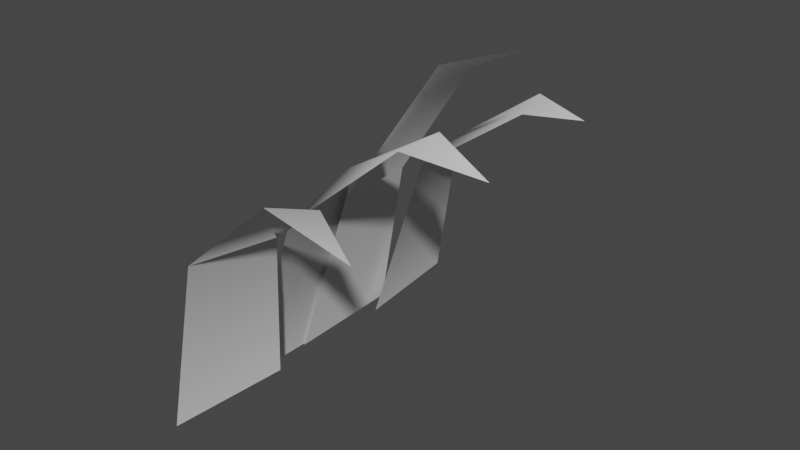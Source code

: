 # Source: Vegatation.blend  (saved by Blender 3.0.42; exported with 4.5.12 LTS)
import bpy
from mathutils import Matrix  # noqa: F401  (used for matrix-valued properties, if any)

bpy.ops.wm.read_factory_settings(use_empty=True)
scene = bpy.context.scene
scene.name = 'Scene'

# ---- collections
col_collection = bpy.data.collections.new('Collection'); scene.collection.children.link(col_collection)

# ---- world
world_world = bpy.data.worlds.new('World'); scene.world = world_world
world_world.use_nodes = True; world_world.node_tree.nodes.clear()
_N = world_world.node_tree.nodes; _L = world_world.node_tree.links
n0 = _N.new('ShaderNodeOutputWorld'); n0.name = 'World Output'; n0.location = (300, 300)
n1 = _N.new('ShaderNodeBackground'); n1.name = 'Background'; n1.location = (10, 300)
n1.inputs[0].default_value = (0.05088, 0.05088, 0.05088, 1.0)
_L.new(n1.outputs[0], n0.inputs[0])
n0.is_active_output = True
world_world.color = (0.05088, 0.05088, 0.05088)
world_world.use_sun_shadow = False
world_world.sun_shadow_jitter_overblur = 0.0

# ---- meshes
me_plane = bpy.data.meshes.new('Plane')
me_plane.from_pydata([(-0.001405, -1.563, 0.00386), (2.771, -1.236, 0.2851), (-0.001405, 0.4366, 0.00386), (3.18, 0.04145, 0.4339), (4.756, -0.91, -0.8299), (4.756, -0.05263, -0.8299), (4.708, -0.2258, -1.871), (0.03442, -3.099, -0.09457), (2.715, -2.937, 0.4383), (0.07998, -1.152, -0.2197), (2.821, -1.627, 0.1489), (4.512, -2.962, -0.5507), (4.292, -2.167, -0.7864), (4.351, -2.621, -1.739), (0.009214, -0.4116, -0.02532), (2.778, -0.06336, 0.2657), (-0.01191, 1.587, 0.03273), (2.764, 1.282, 0.3047), (5.386, 0.2883, -0.2881), (5.104, 1.097, -0.3174), (5.943, 0.8989, -1.071), (0.07082, 1.122, -0.1946), (2.816, 1.582, 0.1629), (-0.0003073, 3.08, 0.0008442), (2.722, 2.899, 0.4208), (4.241, 2.211, -0.8185), (4.227, 2.993, -0.6074), (4.488, 2.653, -1.599)], [], [(0, 2, 3, 1), (3, 5, 4, 1), (5, 6, 4), (7, 9, 10, 8), (10, 12, 11, 8), (12, 13, 11), (14, 16, 17, 15), (17, 19, 18, 15), (19, 20, 18), (21, 23, 24, 22), (24, 26, 25, 22), (26, 27, 25)])
me_plane.polygons.foreach_set('use_smooth', [True] * 12)
_uv = me_plane.uv_layers.new(name='UVMap')
_uv.uv.foreach_set('vector', [0.9999, 0.3276, 0.9999, 5.723e-05, 0.5435, 0.05365, 0.5435, 0.274, 0.5435, 0.05365, 0.1707, 0.08018, 0.1707, 0.2206, 0.5435, 0.274, 0.1707, 0.08018, 5.723e-05, 0.1085, 0.1707, 0.2206, 0.9999, 0.3276, 0.9999, 5.723e-05, 0.5435, 0.05365, 0.5435, 0.274, 0.5435, 0.05365, 0.1707, 0.08018, 0.1707, 0.2206, 0.5435, 0.274, 0.1707, 0.08018, 5.723e-05, 0.1085, 0.1707, 0.2206, 0.9999, 0.3276, 0.9999, 5.723e-05, 0.5435, 0.05365, 0.5435, 0.274, 0.5435, 0.05365, 0.1707, 0.08018, 0.1707, 0.2206, 0.5435, 0.274, 0.1707, 0.08018, 5.723e-05, 0.1085, 0.1707, 0.2206, 0.9999, 0.3276, 0.9999, 5.723e-05, 0.5435, 0.05365, 0.5435, 0.274, 0.5435, 0.05365, 0.1707, 0.08018, 0.1707, 0.2206, 0.5435, 0.274, 0.1707, 0.08018, 5.723e-05, 0.1085, 0.1707, 0.2206])
me_plane.use_remesh_fix_poles = True
me_plane.use_remesh_preserve_attributes = False
me_plane.update()

# ---- objects
ob_sidegrass = bpy.data.objects.new('SideGrass', me_plane)

# ---- transforms, parenting, visibility, modifiers, constraints
ob_sidegrass.location = (1.662, 0.5634, -0.9397)
ob_sidegrass.rotation_euler = (0.0, -1.222, 0.0)

# ---- collection membership
col_collection.objects.link(ob_sidegrass)

# ---- scene / render settings (as saved in the file)
scene.frame_start = 1; scene.frame_end = 250; scene.frame_set(1)
scene.render.engine = 'BLENDER_EEVEE_NEXT'
scene.cycles.sampling_pattern = 'TABULATED_SOBOL'
scene.cycles.use_light_tree = False
scene.view_settings.view_transform = 'Filmic'
bpy.context.view_layer.update()

# ---- added for rendering (the .blend has no active camera and no usable light): camera, sun
cam_auto = bpy.data.cameras.new('AutoCamera')
cam_auto.lens = 50.0
cam_auto.sensor_width = 36.0
cam_auto.clip_end = 1000.0
ob_auto_camera = bpy.data.objects.new('AutoCamera', cam_auto)
scene.collection.objects.link(ob_auto_camera)
ob_auto_camera.location = (12.4453, -10.361, 8.8788)
ob_auto_camera.rotation_euler = (1.09748, -7.21219e-08, 0.694738)
scene.camera = ob_auto_camera
light_auto_sun = bpy.data.lights.new('AutoSun', 'SUN')
light_auto_sun.energy = 3.0
light_auto_sun.angle = 0.0523599
ob_auto_sun = bpy.data.objects.new('AutoSun', light_auto_sun)
scene.collection.objects.link(ob_auto_sun)
ob_auto_sun.rotation_euler = (0.872665, 0.174533, 0.523599)
bpy.context.view_layer.update()
